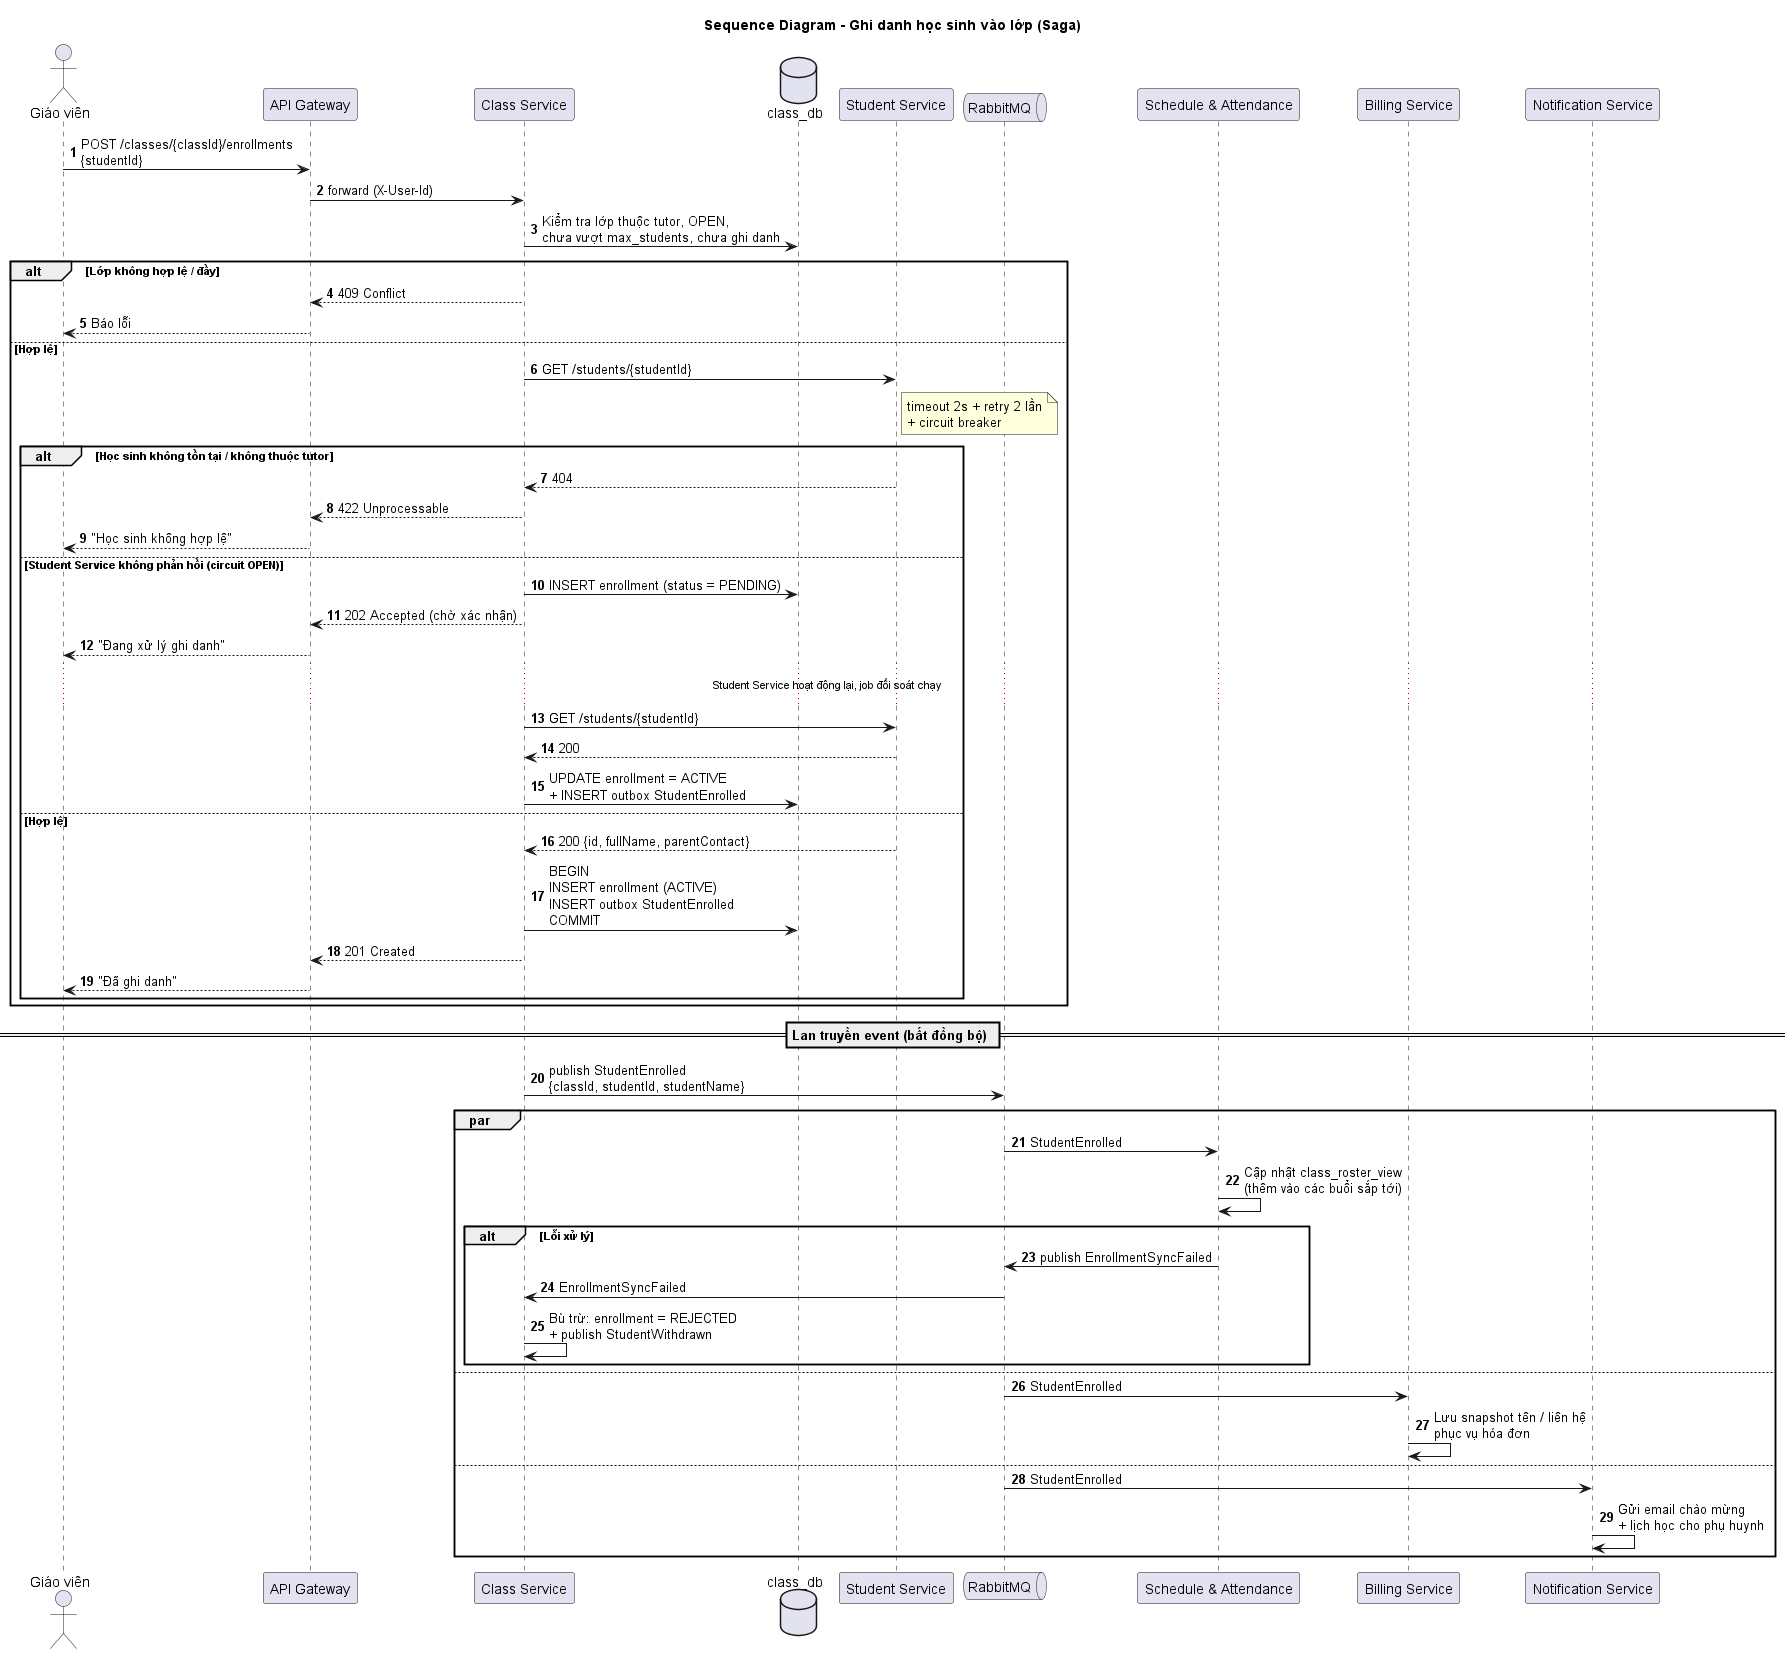

The diagram above was rendered by PlantUML. Its source (embedded in the PNG):
@startuml 07-sequence-enrollment-saga
' Sequence diagram - Ghi danh học sinh vào lớp (Saga choreography)
title Sequence Diagram - Ghi danh học sinh vào lớp (Saga)
autonumber
skinparam responseMessageBelowArrow true

actor "Giáo viên" as U
participant "API Gateway" as GW
participant "Class Service" as Cl
database "class_db" as ClDB
participant "Student Service" as St
queue "RabbitMQ" as MQ
participant "Schedule & Attendance" as Sc
participant "Billing Service" as Bi
participant "Notification Service" as No

U -> GW : POST /classes/{classId}/enrollments\n{studentId}
GW -> Cl : forward (X-User-Id)

Cl -> ClDB : Kiểm tra lớp thuộc tutor, OPEN,\nchưa vượt max_students, chưa ghi danh
alt Lớp không hợp lệ / đầy
  Cl --> GW : 409 Conflict
  GW --> U : Báo lỗi
else Hợp lệ
  Cl -> St : GET /students/{studentId}
  note right of St : timeout 2s + retry 2 lần\n+ circuit breaker
  alt Học sinh không tồn tại / không thuộc tutor
    St --> Cl : 404
    Cl --> GW : 422 Unprocessable
    GW --> U : "Học sinh không hợp lệ"
  else Student Service không phản hồi (circuit OPEN)
    Cl -> ClDB : INSERT enrollment (status = PENDING)
    Cl --> GW : 202 Accepted (chờ xác nhận)
    GW --> U : "Đang xử lý ghi danh"
    ... Student Service hoạt động lại, job đối soát chạy ...
    Cl -> St : GET /students/{studentId}
    St --> Cl : 200
    Cl -> ClDB : UPDATE enrollment = ACTIVE\n+ INSERT outbox StudentEnrolled
  else Hợp lệ
    St --> Cl : 200 {id, fullName, parentContact}
    Cl -> ClDB : BEGIN\nINSERT enrollment (ACTIVE)\nINSERT outbox StudentEnrolled\nCOMMIT
    Cl --> GW : 201 Created
    GW --> U : "Đã ghi danh"
  end
end

== Lan truyền event (bất đồng bộ) ==
Cl -> MQ : publish StudentEnrolled\n{classId, studentId, studentName}
par
  MQ -> Sc : StudentEnrolled
  Sc -> Sc : Cập nhật class_roster_view\n(thêm vào các buổi sắp tới)
  alt Lỗi xử lý
    Sc -> MQ : publish EnrollmentSyncFailed
    MQ -> Cl : EnrollmentSyncFailed
    Cl -> Cl : Bù trừ: enrollment = REJECTED\n+ publish StudentWithdrawn
  end
else
  MQ -> Bi : StudentEnrolled
  Bi -> Bi : Lưu snapshot tên / liên hệ\nphục vụ hóa đơn
else
  MQ -> No : StudentEnrolled
  No -> No : Gửi email chào mừng\n+ lịch học cho phụ huynh
end

@enduml